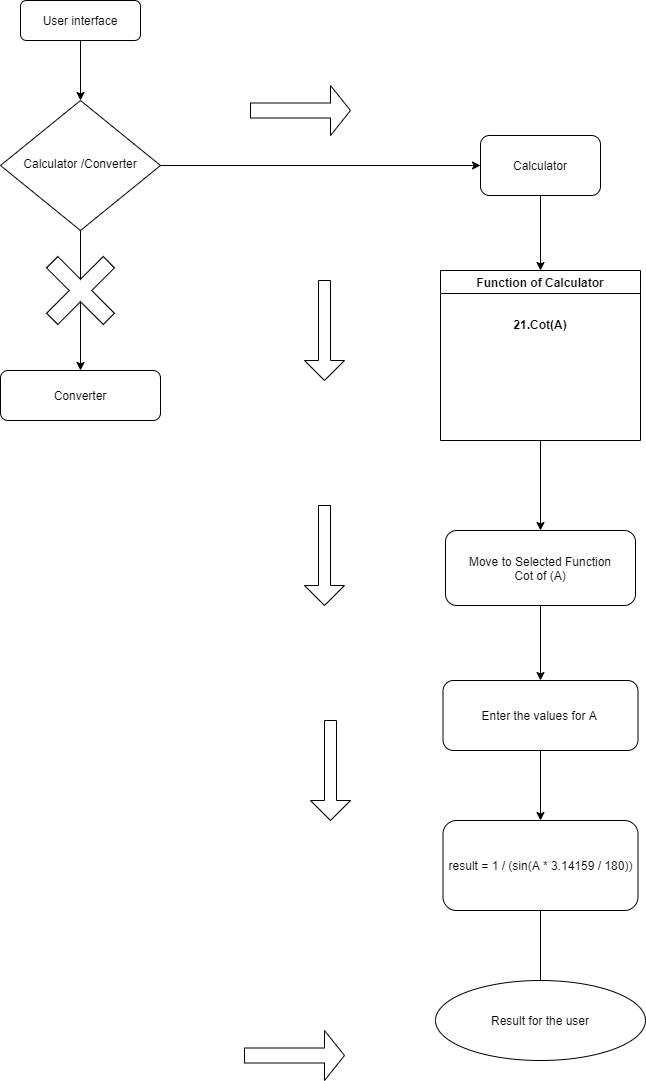

The diagram above was exported from draw.io. Its source (the exported page's mxGraphModel, read from the mxfile embedded in the PNG):
<mxGraphModel dx="460" dy="824" grid="1" gridSize="10" guides="1" tooltips="1" connect="1" arrows="1" fold="1" page="1" pageScale="1" pageWidth="827" pageHeight="1169" math="0" shadow="0">
  <root>
    <mxCell id="WIyWlLk6GJQsqaUBKTNV-0" />
    <mxCell id="WIyWlLk6GJQsqaUBKTNV-1" parent="WIyWlLk6GJQsqaUBKTNV-0" />
    <mxCell id="woiIGtfiR9zEG-T-wFo3-4" style="edgeStyle=orthogonalEdgeStyle;rounded=0;orthogonalLoop=1;jettySize=auto;html=1;exitX=0.5;exitY=1;exitDx=0;exitDy=0;entryX=0.5;entryY=0;entryDx=0;entryDy=0;" parent="WIyWlLk6GJQsqaUBKTNV-1" source="WIyWlLk6GJQsqaUBKTNV-3" target="WIyWlLk6GJQsqaUBKTNV-6" edge="1">
      <mxGeometry relative="1" as="geometry" />
    </mxCell>
    <mxCell id="WIyWlLk6GJQsqaUBKTNV-3" value="User interface&lt;br&gt;" style="rounded=1;whiteSpace=wrap;html=1;fontSize=12;glass=0;strokeWidth=1;shadow=0;" parent="WIyWlLk6GJQsqaUBKTNV-1" vertex="1">
      <mxGeometry x="90" y="30" width="120" height="40" as="geometry" />
    </mxCell>
    <mxCell id="woiIGtfiR9zEG-T-wFo3-5" style="edgeStyle=orthogonalEdgeStyle;rounded=0;orthogonalLoop=1;jettySize=auto;html=1;entryX=0;entryY=0.5;entryDx=0;entryDy=0;" parent="WIyWlLk6GJQsqaUBKTNV-1" source="WIyWlLk6GJQsqaUBKTNV-6" target="woiIGtfiR9zEG-T-wFo3-0" edge="1">
      <mxGeometry relative="1" as="geometry" />
    </mxCell>
    <mxCell id="3kft3gkb5o3B5D04hbvh-4" value="" style="edgeStyle=orthogonalEdgeStyle;rounded=0;orthogonalLoop=1;jettySize=auto;html=1;" parent="WIyWlLk6GJQsqaUBKTNV-1" source="WIyWlLk6GJQsqaUBKTNV-6" target="woiIGtfiR9zEG-T-wFo3-19" edge="1">
      <mxGeometry relative="1" as="geometry" />
    </mxCell>
    <mxCell id="WIyWlLk6GJQsqaUBKTNV-6" value="Calculator /Converter" style="rhombus;whiteSpace=wrap;html=1;shadow=0;fontFamily=Helvetica;fontSize=12;align=center;strokeWidth=1;spacing=6;spacingTop=-4;" parent="WIyWlLk6GJQsqaUBKTNV-1" vertex="1">
      <mxGeometry x="70" y="130" width="160" height="130" as="geometry" />
    </mxCell>
    <mxCell id="woiIGtfiR9zEG-T-wFo3-8" style="edgeStyle=orthogonalEdgeStyle;rounded=0;orthogonalLoop=1;jettySize=auto;html=1;exitX=0.5;exitY=1;exitDx=0;exitDy=0;entryX=0.5;entryY=0;entryDx=0;entryDy=0;" parent="WIyWlLk6GJQsqaUBKTNV-1" source="woiIGtfiR9zEG-T-wFo3-0" target="woiIGtfiR9zEG-T-wFo3-7" edge="1">
      <mxGeometry relative="1" as="geometry" />
    </mxCell>
    <mxCell id="woiIGtfiR9zEG-T-wFo3-0" value="Calculator" style="rounded=1;whiteSpace=wrap;html=1;" parent="WIyWlLk6GJQsqaUBKTNV-1" vertex="1">
      <mxGeometry x="550" y="165" width="120" height="60" as="geometry" />
    </mxCell>
    <mxCell id="woiIGtfiR9zEG-T-wFo3-13" style="edgeStyle=orthogonalEdgeStyle;rounded=0;orthogonalLoop=1;jettySize=auto;html=1;exitX=0.5;exitY=1;exitDx=0;exitDy=0;entryX=0.5;entryY=0;entryDx=0;entryDy=0;" parent="WIyWlLk6GJQsqaUBKTNV-1" source="woiIGtfiR9zEG-T-wFo3-7" target="woiIGtfiR9zEG-T-wFo3-10" edge="1">
      <mxGeometry relative="1" as="geometry" />
    </mxCell>
    <mxCell id="woiIGtfiR9zEG-T-wFo3-7" value="&#10;&#10;&#10;Function of Calculator&#10;&#10;&#10;21.Cot(A)" style="swimlane;" parent="WIyWlLk6GJQsqaUBKTNV-1" vertex="1">
      <mxGeometry x="510" y="300" width="200" height="170" as="geometry" />
    </mxCell>
    <mxCell id="woiIGtfiR9zEG-T-wFo3-12" style="edgeStyle=orthogonalEdgeStyle;rounded=0;orthogonalLoop=1;jettySize=auto;html=1;exitX=0.5;exitY=1;exitDx=0;exitDy=0;entryX=0.5;entryY=0;entryDx=0;entryDy=0;" parent="WIyWlLk6GJQsqaUBKTNV-1" source="woiIGtfiR9zEG-T-wFo3-10" target="woiIGtfiR9zEG-T-wFo3-11" edge="1">
      <mxGeometry relative="1" as="geometry" />
    </mxCell>
    <mxCell id="woiIGtfiR9zEG-T-wFo3-10" value="Move to Selected Function&lt;br&gt;Cot of (A)" style="rounded=1;whiteSpace=wrap;html=1;" parent="WIyWlLk6GJQsqaUBKTNV-1" vertex="1">
      <mxGeometry x="515" y="560" width="190" height="75" as="geometry" />
    </mxCell>
    <mxCell id="woiIGtfiR9zEG-T-wFo3-15" style="edgeStyle=orthogonalEdgeStyle;rounded=0;orthogonalLoop=1;jettySize=auto;html=1;entryX=0.5;entryY=0;entryDx=0;entryDy=0;" parent="WIyWlLk6GJQsqaUBKTNV-1" source="woiIGtfiR9zEG-T-wFo3-11" target="woiIGtfiR9zEG-T-wFo3-14" edge="1">
      <mxGeometry relative="1" as="geometry" />
    </mxCell>
    <mxCell id="woiIGtfiR9zEG-T-wFo3-11" value="Enter the values for A&amp;nbsp;" style="rounded=1;whiteSpace=wrap;html=1;" parent="WIyWlLk6GJQsqaUBKTNV-1" vertex="1">
      <mxGeometry x="512.5" y="710" width="195" height="70" as="geometry" />
    </mxCell>
    <mxCell id="woiIGtfiR9zEG-T-wFo3-17" value="" style="edgeStyle=orthogonalEdgeStyle;rounded=0;orthogonalLoop=1;jettySize=auto;html=1;" parent="WIyWlLk6GJQsqaUBKTNV-1" source="woiIGtfiR9zEG-T-wFo3-14" edge="1">
      <mxGeometry relative="1" as="geometry">
        <mxPoint x="610" y="1050" as="targetPoint" />
      </mxGeometry>
    </mxCell>
    <mxCell id="woiIGtfiR9zEG-T-wFo3-14" value="result = 1 / (sin(A * 3.14159 / 180))" style="rounded=1;whiteSpace=wrap;html=1;" parent="WIyWlLk6GJQsqaUBKTNV-1" vertex="1">
      <mxGeometry x="512.5" y="850" width="195" height="90" as="geometry" />
    </mxCell>
    <mxCell id="woiIGtfiR9zEG-T-wFo3-18" value="Result for the user" style="ellipse;whiteSpace=wrap;html=1;" parent="WIyWlLk6GJQsqaUBKTNV-1" vertex="1">
      <mxGeometry x="505" y="1010" width="210" height="80" as="geometry" />
    </mxCell>
    <mxCell id="woiIGtfiR9zEG-T-wFo3-19" value="Converter" style="rounded=1;whiteSpace=wrap;html=1;" parent="WIyWlLk6GJQsqaUBKTNV-1" vertex="1">
      <mxGeometry x="70" y="400" width="160" height="50" as="geometry" />
    </mxCell>
    <mxCell id="3kft3gkb5o3B5D04hbvh-5" value="" style="shape=cross;whiteSpace=wrap;html=1;rotation=-45;" parent="WIyWlLk6GJQsqaUBKTNV-1" vertex="1">
      <mxGeometry x="110" y="280" width="80" height="80" as="geometry" />
    </mxCell>
    <mxCell id="3kft3gkb5o3B5D04hbvh-6" value="" style="shape=singleArrow;direction=south;whiteSpace=wrap;html=1;" parent="WIyWlLk6GJQsqaUBKTNV-1" vertex="1">
      <mxGeometry x="374" y="310" width="40" height="100" as="geometry" />
    </mxCell>
    <mxCell id="3kft3gkb5o3B5D04hbvh-7" value="" style="shape=singleArrow;direction=south;whiteSpace=wrap;html=1;" parent="WIyWlLk6GJQsqaUBKTNV-1" vertex="1">
      <mxGeometry x="374" y="535" width="40" height="100" as="geometry" />
    </mxCell>
    <mxCell id="3kft3gkb5o3B5D04hbvh-8" value="" style="shape=singleArrow;direction=south;whiteSpace=wrap;html=1;" parent="WIyWlLk6GJQsqaUBKTNV-1" vertex="1">
      <mxGeometry x="380" y="750" width="40" height="100" as="geometry" />
    </mxCell>
    <mxCell id="3kft3gkb5o3B5D04hbvh-10" value="" style="shape=singleArrow;whiteSpace=wrap;html=1;" parent="WIyWlLk6GJQsqaUBKTNV-1" vertex="1">
      <mxGeometry x="314" y="1060" width="100" height="50" as="geometry" />
    </mxCell>
    <mxCell id="3kft3gkb5o3B5D04hbvh-11" value="" style="shape=singleArrow;whiteSpace=wrap;html=1;" parent="WIyWlLk6GJQsqaUBKTNV-1" vertex="1">
      <mxGeometry x="320" y="115" width="100" height="50" as="geometry" />
    </mxCell>
  </root>
</mxGraphModel>